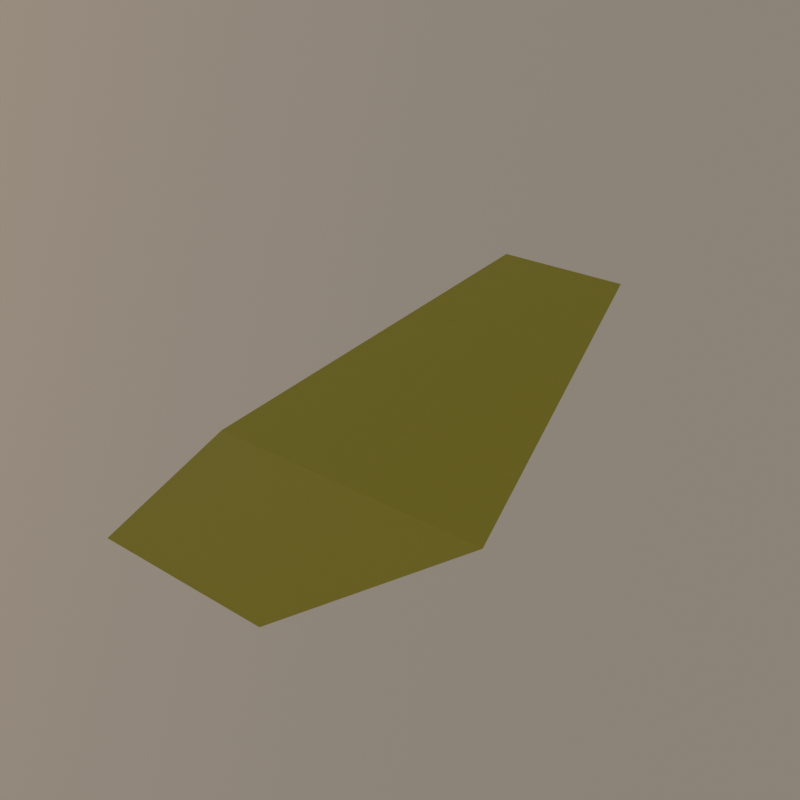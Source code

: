 # Source: test.blend  (saved by Blender 3.3.6; exported with 4.5.12 LTS)
import bpy
from mathutils import Matrix  # noqa: F401  (used for matrix-valued properties, if any)

bpy.ops.wm.read_factory_settings(use_empty=True)
scene = bpy.context.scene
scene.name = 'Scene'

# ---- collections
col_collection = bpy.data.collections.new('Collection'); scene.collection.children.link(col_collection)

# ---- materials (node trees are filled in below, after node groups)
mat_material = bpy.data.materials.new('Material')

# ---- material node trees
mat_material.use_nodes = True; mat_material.node_tree.nodes.clear()
_N = mat_material.node_tree.nodes; _L = mat_material.node_tree.links
n0 = _N.new('ShaderNodeOutputMaterial'); n0.name = 'Material Output'; n0.location = (300, 300)
n1 = _N.new('ShaderNodeBsdfPrincipled'); n1.name = 'Principled BSDF'; n1.location = (-522, 322)
n1.distribution = 'GGX'
n1.subsurface_method = 'RANDOM_WALK_SKIN'
n1.inputs[0].default_value = (0.02414, 0.05049, 0.008262, 1.0)
n1.inputs[3].default_value = 1.45
n1.inputs[27].default_value = (0.0, 0.0, 0.0, 1.0)
n1.inputs[28].default_value = 1.0
n2 = _N.new('ShaderNodeAddShader'); n2.name = 'Add Shader'; n2.location = (80, 275)
n3 = _N.new('ShaderNodeBsdfTranslucent'); n3.name = 'Translucent BSDF'; n3.location = (-109, 115)
n3.inputs[0].default_value = (0.3593, 0.3437, 0.04166, 1.0)
_L.new(n2.outputs[0], n0.inputs[0])
_L.new(n1.outputs[0], n2.inputs[0])
_L.new(n3.outputs[0], n2.inputs[1])
n0.is_active_output = True

# ---- world
world_world = bpy.data.worlds.new('World'); scene.world = world_world
world_world.use_nodes = True; world_world.node_tree.nodes.clear()
_N = world_world.node_tree.nodes; _L = world_world.node_tree.links
n0 = _N.new('ShaderNodeOutputWorld'); n0.name = 'World Output'; n0.location = (300, 300)
n1 = _N.new('ShaderNodeBackground'); n1.name = 'Background'; n1.location = (10, 300)
n1.inputs[1].default_value = 1.11
n2 = _N.new('ShaderNodeTexSky'); n2.name = 'Sky Texture'; n2.location = (-190, 280)
n2.sky_type = 'PREETHAM'
n2.sun_direction = (-0.7676, -0.6057, 0.2093)
n2.sun_intensity = 0.8
n2.sun_elevation = 0.07121
n2.sun_rotation = 9.28
_L.new(n1.outputs[0], n0.inputs[0])
_L.new(n2.outputs[0], n1.inputs[0])
n0.is_active_output = True
world_world.color = (0.05088, 0.05088, 0.05088)
world_world.use_sun_shadow = False
world_world.sun_shadow_jitter_overblur = 0.0

# ---- meshes
me_plane = bpy.data.meshes.new('Plane')
me_plane.from_pydata([(-1.0, 1.15, 0.0), (1.0, 1.15, 0.0), (-0.4577, 3.4, 0.6599), (0.4577, 3.4, 0.6599), (-0.5749, -0.03523, 0.0), (0.5749, -0.03523, 0.0)], [], [(0, 1, 3, 2), (1, 0, 4, 5)])
_uv = me_plane.uv_layers.new(name='UVMap')
_uv.uv.foreach_set('vector', [0.0, 0.0, 1.0, 0.0, 1.0, 1.0, 0.0, 1.0, 1.0, 0.0, 0.0, 0.0, 0.0, 0.0, 1.0, 0.0])
me_plane.materials.append(mat_material)
me_plane.update()

# ---- objects
ob_plane = bpy.data.objects.new('Plane', me_plane)

# ---- transforms, parenting, visibility, modifiers, constraints
ob_plane.location = (0.0, 7.657, 0.0)
ob_plane.scale = (0.2255, 0.2255, 0.2255)

# ---- collection membership
col_collection.objects.link(ob_plane)

# ---- scene / render settings (as saved in the file)
scene.frame_start = 1; scene.frame_end = 250; scene.frame_set(2)
scene.render.engine = 'CYCLES'
scene.render.resolution_x = 1500
scene.render.resolution_y = 1500
scene.cycles.sampling_pattern = 'TABULATED_SOBOL'
scene.cycles.use_light_tree = False
scene.eevee.use_gtao = True
scene.view_settings.view_transform = 'Filmic'
scene.view_settings.exposure = -1.648
bpy.context.view_layer.update()

# ---- added for rendering (the .blend has no active camera): camera
cam_auto = bpy.data.cameras.new('AutoCamera')
cam_auto.lens = 50.0
cam_auto.sensor_width = 36.0
cam_auto.clip_end = 1000.0
ob_auto_camera = bpy.data.objects.new('AutoCamera', cam_auto)
scene.collection.objects.link(ob_auto_camera)
ob_auto_camera.location = (0.840568, 7.02725, 0.746852)
ob_auto_camera.rotation_euler = (1.09748, -7.21219e-08, 0.694738)
scene.camera = ob_auto_camera
bpy.context.view_layer.update()
